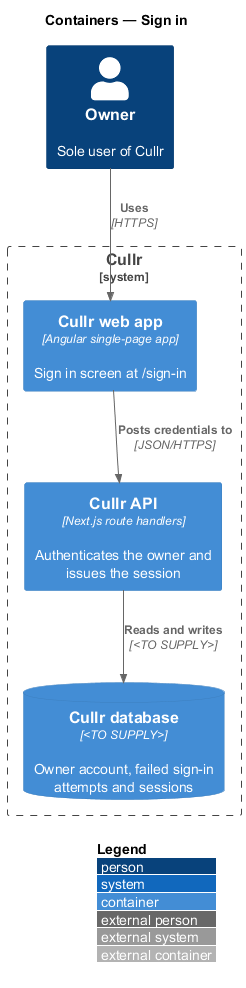

The diagram above was rendered by PlantUML. Its source (embedded in the PNG):
@startuml
!include <C4/C4_Container>
LAYOUT_WITH_LEGEND()
title Containers — Sign in

Person(owner, "Owner", "Sole user of Cullr")
System_Boundary(cullr, "Cullr") {
  Container(spa, "Cullr web app", "Angular single-page app", "Sign in screen at /sign-in")
  Container(api, "Cullr API", "Next.js route handlers", "Authenticates the owner and issues the session")
  ContainerDb(db, "Cullr database", "<TO SUPPLY>", "Owner account, failed sign-in attempts and sessions")
}

Rel(owner, spa, "Uses", "HTTPS")
Rel(spa, api, "Posts credentials to", "JSON/HTTPS")
Rel(api, db, "Reads and writes", "<TO SUPPLY>")
@enduml